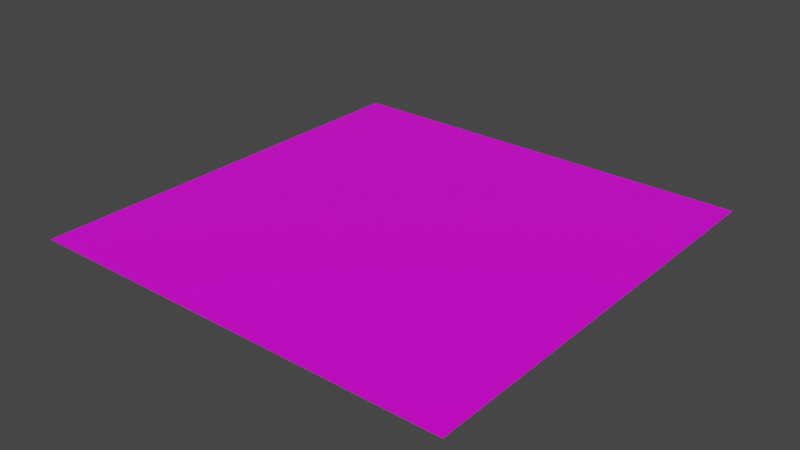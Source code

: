 # Source: ground_plane.blend  (saved by Blender 3.1.7; exported with 4.5.12 LTS)
import bpy
from mathutils import Matrix  # noqa: F401  (used for matrix-valued properties, if any)

bpy.ops.wm.read_factory_settings(use_empty=True)
scene = bpy.context.scene
scene.name = 'Scene'

# ---- collections
col_collection = bpy.data.collections.new('Collection'); scene.collection.children.link(col_collection)

# ---- images (referenced by path relative to the original .blend; pixels are not part of the script)
import os
ASSET_DIR = os.environ.get("B2B_ASSET_DIR", "")  # directory of the original .blend (textures are referenced by path, not embedded)
HERE = os.path.dirname(os.path.abspath(__file__))  # packed textures are extracted next to this script under _unpacked/

def load_image(name, relpath, width, height, colorspace="sRGB"):
    """Load a texture the original file referenced (path relative to the .blend, or extracted next to this script)."""
    p = next((c for c in (os.path.join(HERE, relpath), os.path.join(ASSET_DIR, relpath)) if relpath and os.path.exists(c)), "")
    if p:
        img = bpy.data.images.load(p, check_existing=True)
        img.name = name
    else:  # same state as the original file: an image datablock whose file is absent (Cycles renders it pink)
        img = bpy.data.images.new(name, width, height)
        img.source = "FILE"
        img.filepath = "//" + (relpath or name)
    img.colorspace_settings.name = colorspace
    return img
img_stylized_sand_001_basecolor_jpg = load_image('Stylized_Sand_001_basecolor.jpg', 'models/Textures/Sand/Stylized_Sand_001_basecolor.jpg', 1024, 1024, 'sRGB')

# ---- materials (node trees are filled in below, after node groups)
mat_material = bpy.data.materials.new('Material')
mat_material.alpha_threshold = 0.0
mat_material.use_transparent_shadow = False
mat_material.line_color = (0.0, 0.0, 0.0, 1.0)

# ---- material node trees
mat_material.use_nodes = True; mat_material.node_tree.nodes.clear()
_N = mat_material.node_tree.nodes; _L = mat_material.node_tree.links
n0 = _N.new('ShaderNodeOutputMaterial'); n0.name = 'Material Output'; n0.location = (300, 300)
n1 = _N.new('ShaderNodeBsdfPrincipled'); n1.name = 'Principled BSDF'; n1.location = (10, 300)
n1.distribution = 'GGX'
n1.subsurface_method = 'RANDOM_WALK_SKIN'
n1.inputs[2].default_value = 0.4
n1.inputs[3].default_value = 1.45
n1.inputs[27].default_value = (0.0, 0.0, 0.0, 1.0)
n1.inputs[28].default_value = 1.0
n2 = _N.new('ShaderNodeTexImage'); n2.name = 'Image Texture'; n2.location = (-280, 280)
n2.image = img_stylized_sand_001_basecolor_jpg
_L.new(n1.outputs[0], n0.inputs[0])
_L.new(n2.outputs[0], n1.inputs[0])
n0.is_active_output = True

# ---- world
world_world = bpy.data.worlds.new('World'); scene.world = world_world
world_world.use_nodes = True; world_world.node_tree.nodes.clear()
_N = world_world.node_tree.nodes; _L = world_world.node_tree.links
n0 = _N.new('ShaderNodeOutputWorld'); n0.name = 'World Output'; n0.location = (300, 300)
n1 = _N.new('ShaderNodeBackground'); n1.name = 'Background'; n1.location = (10, 300)
n1.inputs[0].default_value = (0.05088, 0.05088, 0.05088, 1.0)
_L.new(n1.outputs[0], n0.inputs[0])
n0.is_active_output = True
world_world.color = (0.05088, 0.05088, 0.05088)
world_world.use_sun_shadow = False
world_world.sun_shadow_jitter_overblur = 0.0

# ---- meshes
me_plane_001 = bpy.data.meshes.new('Plane.001')
me_plane_001.from_pydata([(-1.0, -1.0, 0.0), (1.0, -1.0, 0.0), (-1.0, 1.0, 0.0), (1.0, 1.0, 0.0)], [], [(0, 1, 3, 2)])
_uv = me_plane_001.uv_layers.new(name='UVMap')
_uv.uv.foreach_set('vector', [4.999, 4.999, -3.999, 4.999, -3.999, -3.999, 4.999, -3.999])
me_plane_001.materials.append(mat_material)
me_plane_001.use_remesh_fix_poles = True
me_plane_001.use_remesh_preserve_attributes = False
me_plane_001.update()

# ---- objects
ob_plane = bpy.data.objects.new('Plane', me_plane_001)

# ---- transforms, parenting, visibility, modifiers, constraints
ob_plane.location = (0.0, 0.0, 0.0)

# ---- collection membership
col_collection.objects.link(ob_plane)

# ---- scene / render settings (as saved in the file)
scene.frame_start = 1; scene.frame_end = 250; scene.frame_set(1)
scene.render.engine = 'BLENDER_EEVEE_NEXT'
scene.cycles.sampling_pattern = 'TABULATED_SOBOL'
scene.cycles.use_light_tree = False
scene.view_settings.view_transform = 'Filmic'
bpy.context.view_layer.update()

# ---- added for rendering (the .blend has no active camera and no usable light): camera, sun
cam_auto = bpy.data.cameras.new('AutoCamera')
cam_auto.lens = 50.0
cam_auto.sensor_width = 36.0
cam_auto.clip_end = 1000.0
ob_auto_camera = bpy.data.objects.new('AutoCamera', cam_auto)
scene.collection.objects.link(ob_auto_camera)
ob_auto_camera.location = (2.61693, -3.14032, 2.09354)
ob_auto_camera.rotation_euler = (1.09748, -7.21219e-08, 0.694738)
scene.camera = ob_auto_camera
light_auto_sun = bpy.data.lights.new('AutoSun', 'SUN')
light_auto_sun.energy = 3.0
light_auto_sun.angle = 0.0523599
ob_auto_sun = bpy.data.objects.new('AutoSun', light_auto_sun)
scene.collection.objects.link(ob_auto_sun)
ob_auto_sun.rotation_euler = (0.872665, 0.174533, 0.523599)
bpy.context.view_layer.update()
